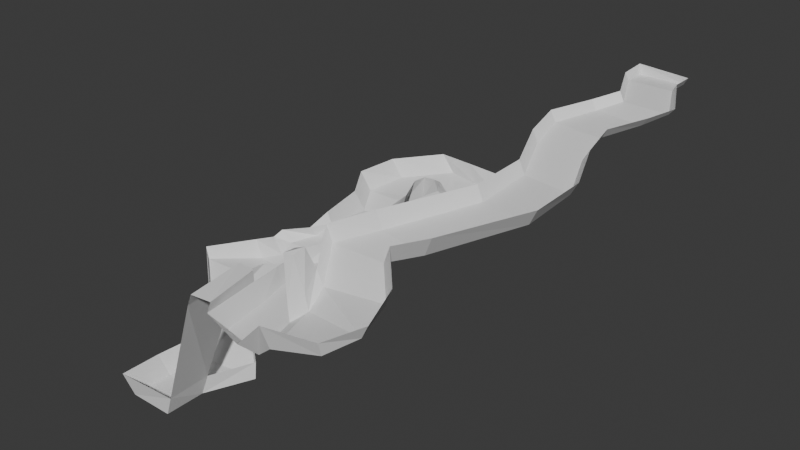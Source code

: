 # Source: level1.blend  (saved by Blender 4.0.36; exported with 4.5.12 LTS)
import bpy
from mathutils import Matrix  # noqa: F401  (used for matrix-valued properties, if any)

bpy.ops.wm.read_factory_settings(use_empty=True)
scene = bpy.context.scene
scene.name = 'Scene'

# ---- collections
col_collection = bpy.data.collections.new('Collection'); scene.collection.children.link(col_collection)

# ---- materials (node trees are filled in below, after node groups)
mat_ground = bpy.data.materials.new('ground')
mat_ground.alpha_threshold = 0.0
mat_ground.use_backface_culling = True
mat_ground.use_transparent_shadow = False
mat_ground.roughness = 0.5
mat_ground.line_color = (0.0, 0.0, 0.0, 1.0)

# ---- material node trees
mat_ground.use_nodes = True; mat_ground.node_tree.nodes.clear()
_N = mat_ground.node_tree.nodes; _L = mat_ground.node_tree.links
n0 = _N.new('ShaderNodeOutputMaterial'); n0.name = 'Material Output'; n0.location = (300, 300)
n1 = _N.new('ShaderNodeBsdfPrincipled'); n1.name = 'Principled BSDF'; n1.location = (10, 300)
n1.inputs[3].default_value = 1.45
_L.new(n1.outputs[0], n0.inputs[0])
n0.is_active_output = True

# ---- world
world_world = bpy.data.worlds.new('World'); scene.world = world_world
world_world.use_nodes = True; world_world.node_tree.nodes.clear()
_N = world_world.node_tree.nodes; _L = world_world.node_tree.links
n0 = _N.new('ShaderNodeOutputWorld'); n0.name = 'World Output'; n0.location = (300, 300)
n1 = _N.new('ShaderNodeBackground'); n1.name = 'Background'; n1.location = (10, 300)
n1.inputs[0].default_value = (0.05088, 0.05088, 0.05088, 1.0)
_L.new(n1.outputs[0], n0.inputs[0])
n0.is_active_output = True
world_world.color = (0.05088, 0.05088, 0.05088)
world_world.use_sun_shadow = False
world_world.sun_shadow_jitter_overblur = 0.0

# ---- meshes
me_track = bpy.data.meshes.new('track')
me_track.from_pydata([(96.5, 60.12, 70.75), (119.9, 201.9, 100.0), (94.38, 8.812, 54.0), (0.0, 0.0, 0.0), (119.9, 191.9, 100.0), (19.65, 0.0, 0.0), (0.0, 17.45, 0.0), (99.5, 23.0, 56.0), (19.65, 17.45, 0.0), (74.0, 5.0, 50.0), (99.94, 201.9, 100.0), (99.94, 191.9, 100.0), (65.0, 33.0, 48.0), (72.5, 65.12, 70.75), (40.83, 33.67, 42.67), (44.83, 11.67, 42.67), (65.18, 7.816, 42.5), (59.0, 29.0, 43.0), (94.0, 42.0, 58.0), (64.0, 42.0, 54.0), (94.88, 7.062, 60.0), (72.38, 2.312, 60.0), (101.5, 57.62, 80.25), (102.5, 23.0, 62.0), (99.0, 39.5, 67.5), (98.75, 202.6, 104.3), (98.0, 192.0, 103.0), (121.8, 201.6, 103.3), (121.8, 191.6, 103.3), (34.33, 62.67, 43.67), (52.5, 58.0, 44.0), (37.45, 32.52, 50.62), (41.91, 5.608, 51.32), (31.0, 31.0, 53.0), (36.36, 1.728, 54.0), (39.95, 30.21, 57.48), (63.17, 0.0748, 49.92), (43.96, 5.782, 56.57), (33.14, 29.75, 58.29), (38.41, 1.901, 59.25), (63.75, 32.75, 54.75), (58.62, 28.75, 50.5), (21.35, 19.48, 7.95), (60.5, 42.5, 60.0), (69.5, 65.12, 78.25), (51.0, 59.0, 50.0), (22.16, 0.2592, 8.1), (-4.0, -1.725, 9.0), (-4.0, 15.72, 9.0), (2.9, 33.13, 1.309), (31.3, 35.19, 2.572), (30.9, 36.27, 9.809), (-1.1, 31.41, 10.31), (-2.35, 84.95, 26.06), (16.0, 77.0, 25.0), (19.3, 76.04, 32.12), (-6.0, 84.14, 34.0), (0.4911, 88.12, 31.57), (17.4, 89.02, 31.35), (19.58, 86.02, 37.35), (-4.491, 87.88, 36.43), (6.683, 97.54, 33.48), (26.34, 97.54, 33.48), (25.49, 93.96, 39.02), (5.491, 94.96, 38.02), (11.5, 102.2, 39.06), (31.15, 102.2, 39.06), (32.18, 101.3, 45.94), (9.175, 102.3, 43.94), (11.32, 123.9, 37.11), (30.98, 123.9, 37.11), (34.58, 125.0, 51.35), (7.323, 122.2, 46.11), (5.323, 134.9, 41.11), (24.98, 134.9, 41.11), (29.58, 137.0, 52.35), (1.323, 133.2, 50.11), (30.22, 164.1, 47.07), (38.07, 145.2, 42.03), (36.58, 142.0, 53.35), (22.93, 166.0, 53.63), (61.23, 156.7, 46.97), (51.58, 141.0, 43.35), (43.58, 136.0, 54.35), (60.58, 162.0, 54.35), (63.22, 94.74, 54.36), (46.01, 103.0, 49.73), (44.0, 104.0, 56.0), (67.64, 98.88, 62.31), (60.0, 69.0, 47.0), (43.0, 77.0, 44.0), (38.0, 77.0, 51.0), (61.0, 69.0, 52.0), (56.08, 42.05, 43.45), (33.0, 64.0, 50.0), (37.91, 46.72, 43.12), (55.19, 42.36, 50.28), (35.45, 46.69, 50.34), (84.0, 52.5, 66.5), (57.0, 55.0, 64.5), (89.0, 50.0, 76.0), (53.75, 55.25, 71.25), (60.68, 30.87, 70.65), (57.41, 29.26, 71.15), (61.39, 36.1, 72.06), (56.52, 35.77, 70.14), (64.58, 135.0, 49.35), (65.58, 140.0, 58.35), (46.12, 132.2, 54.24), (51.03, 133.8, 44.45), (10.71, 150.7, 43.56), (5.064, 150.8, 51.34), (31.35, 141.8, 52.99), (29.8, 142.3, 41.71), (45.65, 160.4, 47.25), (39.81, 163.4, 54.54), (39.83, 142.0, 53.1), (45.33, 146.0, 41.6), (-24.91, 62.28, 25.67), (-27.09, 63.72, 30.33), (1.075, 61.03, 29.8), (-1.075, 60.97, 22.2), (-11.0, 81.0, 23.0), (4.575, 68.02, 31.35), (-14.85, 81.94, 30.67), (5.101, 67.41, 22.92), (-4.049, 44.4, 22.93), (10.59, 53.19, 17.64), (-3.861, 45.03, 18.23), (9.32, 53.39, 25.19), (127.7, 174.9, 96.88), (106.9, 175.9, 96.88), (130.2, 174.7, 99.82), (104.6, 176.6, 100.8), (99.24, 167.8, 93.51), (96.65, 168.3, 97.66), (121.2, 165.4, 93.51), (124.5, 164.5, 97.71), (94.91, 96.58, 77.4), (92.03, 96.73, 83.89), (118.3, 92.36, 77.4), (122.8, 90.32, 85.31), (113.0, 135.7, 86.31), (116.8, 134.3, 91.99), (90.47, 138.8, 86.31), (87.77, 139.2, 91.39), (97.22, 120.2, 80.9), (94.44, 120.4, 86.62), (120.1, 116.5, 80.9), (124.2, 114.9, 87.58), (111.9, 149.8, 90.61), (115.4, 148.6, 95.55), (89.66, 152.6, 90.61), (87.02, 153.0, 95.23)], [], [(12, 9, 2, 7), (10, 11, 4, 1), (6, 3, 5, 8), (19, 12, 7, 18), (17, 16, 9, 12), (138, 13, 0, 140), (31, 32, 15, 14), (14, 15, 16, 17), (99, 19, 18, 98), (2, 9, 21, 20), (7, 2, 20, 23), (98, 18, 24, 100), (7, 23, 24, 18), (11, 10, 25, 26), (1, 4, 28, 27), (1, 27, 25, 10), (140, 0, 22, 141), (95, 93, 30, 29), (32, 31, 35, 37), (42, 46, 34, 33), (16, 15, 32, 36), (16, 36, 21, 9), (38, 39, 37, 35), (33, 34, 39, 38), (17, 12, 40, 41), (12, 19, 43, 40), (131, 11, 26, 133), (99, 101, 43, 19), (93, 17, 41, 96), (8, 5, 46, 42), (3, 6, 48, 47), (3, 47, 46, 5), (48, 6, 49, 52), (8, 42, 51, 50), (6, 8, 50, 49), (124, 122, 53, 56), (125, 123, 55, 54), (122, 125, 54, 53), (56, 53, 57, 60), (54, 55, 59, 58), (53, 54, 58, 57), (60, 57, 61, 64), (58, 59, 63, 62), (57, 58, 62, 61), (64, 61, 65, 68), (62, 63, 67, 66), (61, 62, 66, 65), (68, 65, 69, 72), (66, 67, 71, 70), (65, 66, 70, 69), (72, 69, 73, 76), (70, 71, 75, 74), (69, 70, 74, 73), (111, 110, 77, 80), (113, 112, 79, 78), (110, 113, 78, 77), (115, 114, 81, 84), (117, 116, 83, 82), (114, 117, 82, 81), (107, 106, 85, 88), (109, 108, 87, 86), (106, 109, 86, 85), (88, 85, 89, 92), (86, 87, 91, 90), (85, 86, 90, 89), (95, 29, 94, 97), (91, 94, 29, 90), (45, 92, 89, 30), (30, 89, 90, 29), (14, 95, 97, 31), (30, 93, 96, 45), (14, 17, 93, 95), (41, 40, 102, 103), (13, 44, 101, 99), (0, 98, 100, 22), (13, 99, 98, 0), (45, 96, 43, 101), (103, 102, 104, 105), (43, 96, 105, 104), (40, 43, 104, 102), (96, 41, 103, 105), (81, 82, 109, 106), (82, 83, 108, 109), (84, 81, 106, 107), (73, 74, 113, 110), (74, 75, 112, 113), (76, 73, 110, 111), (77, 78, 117, 114), (78, 79, 116, 117), (80, 77, 114, 115), (128, 127, 121, 118), (127, 129, 120, 121), (126, 128, 118, 119), (118, 121, 125, 122), (121, 120, 123, 125), (119, 118, 122, 124), (52, 49, 128, 126), (50, 51, 129, 127), (49, 50, 127, 128), (134, 131, 133, 135), (4, 130, 132, 28), (11, 131, 130, 4), (152, 134, 135, 153), (130, 136, 137, 132), (131, 134, 136, 130), (13, 138, 139, 44), (148, 140, 141, 149), (146, 138, 140, 148), (152, 144, 142, 150), (150, 142, 143, 151), (146, 144, 145, 147), (138, 146, 147, 139), (144, 146, 148, 142), (142, 148, 149, 143), (136, 150, 151, 137), (134, 152, 150, 136), (144, 152, 153, 145)])
_uv = me_track.uv_layers.new(name='UVMap')
_uv.uv.foreach_set('vector', [0.332, 0.7064, 0.332, 0.75, 0.375, 0.75, 0.375, 0.7064, 0.332, 0.5, 0.332, 0.5569, 0.375, 0.5569, 0.375, 0.5, 0.125, 0.7064, 0.125, 0.75, 0.1741, 0.75, 0.1741, 0.7064, 0.332, 0.6877, 0.332, 0.7064, 0.375, 0.7064, 0.375, 0.6877, 0.3084, 0.7064, 0.3084, 0.75, 0.332, 0.75, 0.332, 0.7064, 0.332, 0.62, 0.332, 0.6316, 0.375, 0.6316, 0.375, 0.62, 0.2373, 0.7064, 0.2373, 0.75, 0.2531, 0.75, 0.2531, 0.7064, 0.2531, 0.7064, 0.2531, 0.75, 0.3084, 0.75, 0.3084, 0.7064, 0.332, 0.6597, 0.332, 0.6877, 0.375, 0.6877, 0.375, 0.6597, 0.375, 0.75, 0.332, 0.75, 0.332, 0.75, 0.375, 0.75, 0.375, 0.7064, 0.375, 0.75, 0.375, 0.75, 0.375, 0.7064, 0.375, 0.6597, 0.375, 0.6877, 0.375, 0.6877, 0.375, 0.6597, 0.375, 0.7064, 0.375, 0.7064, 0.375, 0.6877, 0.375, 0.6877, 0.332, 0.5569, 0.332, 0.5, 0.332, 0.5, 0.332, 0.5569, 0.375, 0.5, 0.375, 0.5569, 0.375, 0.5569, 0.375, 0.5, 0.375, 0.5, 0.375, 0.5, 0.332, 0.5, 0.332, 0.5, 0.375, 0.62, 0.375, 0.6316, 0.375, 0.6316, 0.375, 0.62, 0.2531, 0.7064, 0.3084, 0.7064, 0.3084, 0.7064, 0.2531, 0.7064, 0.2373, 0.75, 0.2373, 0.7064, 0.2373, 0.7064, 0.2373, 0.75, 0.1822, 0.7064, 0.1822, 0.75, 0.2278, 0.75, 0.2278, 0.7064, 0.3084, 0.75, 0.2531, 0.75, 0.2531, 0.75, 0.3084, 0.75, 0.3084, 0.75, 0.3084, 0.75, 0.332, 0.75, 0.332, 0.75, 0.2278, 0.7064, 0.2278, 0.75, 0.2373, 0.75, 0.2373, 0.7064, 0.2278, 0.7064, 0.2278, 0.75, 0.2278, 0.75, 0.2278, 0.7064, 0.3084, 0.7064, 0.332, 0.7064, 0.332, 0.7064, 0.3084, 0.7064, 0.332, 0.7064, 0.332, 0.6877, 0.332, 0.6877, 0.332, 0.7064, 0.332, 0.5718, 0.332, 0.5569, 0.332, 0.5569, 0.332, 0.5718, 0.332, 0.6597, 0.332, 0.6597, 0.332, 0.6877, 0.332, 0.6877, 0.3084, 0.7064, 0.3084, 0.7064, 0.3084, 0.7064, 0.3084, 0.7064, 0.1741, 0.7064, 0.1741, 0.75, 0.1822, 0.75, 0.1822, 0.7064, 0.125, 0.75, 0.125, 0.7064, 0.125, 0.7064, 0.125, 0.75, 0.125, 0.75, 0.125, 0.75, 0.1822, 0.75, 0.1741, 0.75, 0.125, 0.7064, 0.125, 0.7064, 0.125, 0.7064, 0.125, 0.7064, 0.1741, 0.7064, 0.1822, 0.7064, 0.1822, 0.7064, 0.1741, 0.7064, 0.125, 0.7064, 0.1741, 0.7064, 0.1741, 0.7064, 0.125, 0.7064, 0.125, 0.7064, 0.125, 0.7064, 0.125, 0.7064, 0.125, 0.7064, 0.1741, 0.7064, 0.1822, 0.7064, 0.1822, 0.7064, 0.1741, 0.7064, 0.125, 0.7064, 0.1741, 0.7064, 0.1741, 0.7064, 0.125, 0.7064, 0.125, 0.7064, 0.125, 0.7064, 0.125, 0.7064, 0.125, 0.7064, 0.1741, 0.7064, 0.1822, 0.7064, 0.1822, 0.7064, 0.1741, 0.7064, 0.125, 0.7064, 0.1741, 0.7064, 0.1741, 0.7064, 0.125, 0.7064, 0.125, 0.7064, 0.125, 0.7064, 0.125, 0.7064, 0.125, 0.7064, 0.1741, 0.7064, 0.1822, 0.7064, 0.1822, 0.7064, 0.1741, 0.7064, 0.125, 0.7064, 0.1741, 0.7064, 0.1741, 0.7064, 0.125, 0.7064, 0.125, 0.7064, 0.125, 0.7064, 0.125, 0.7064, 0.125, 0.7064, 0.1741, 0.7064, 0.1822, 0.7064, 0.1822, 0.7064, 0.1741, 0.7064, 0.125, 0.7064, 0.1741, 0.7064, 0.1741, 0.7064, 0.125, 0.7064, 0.125, 0.7064, 0.125, 0.7064, 0.125, 0.7064, 0.125, 0.7064, 0.1741, 0.7064, 0.1822, 0.7064, 0.1822, 0.7064, 0.1741, 0.7064, 0.125, 0.7064, 0.1741, 0.7064, 0.1741, 0.7064, 0.125, 0.7064, 0.125, 0.7064, 0.125, 0.7064, 0.125, 0.7064, 0.125, 0.7064, 0.1741, 0.7064, 0.1822, 0.7064, 0.1822, 0.7064, 0.1741, 0.7064, 0.125, 0.7064, 0.1741, 0.7064, 0.1741, 0.7064, 0.125, 0.7064, 0.125, 0.7064, 0.125, 0.7064, 0.125, 0.7064, 0.125, 0.7064, 0.1741, 0.7064, 0.1822, 0.7064, 0.1822, 0.7064, 0.1741, 0.7064, 0.125, 0.7064, 0.1741, 0.7064, 0.1741, 0.7064, 0.125, 0.7064, 0.125, 0.7064, 0.125, 0.7064, 0.125, 0.7064, 0.125, 0.7064, 0.1741, 0.7064, 0.1822, 0.7064, 0.1822, 0.7064, 0.1741, 0.7064, 0.125, 0.7064, 0.1741, 0.7064, 0.1741, 0.7064, 0.125, 0.7064, 0.125, 0.7064, 0.125, 0.7064, 0.125, 0.7064, 0.125, 0.7064, 0.1741, 0.7064, 0.1822, 0.7064, 0.1822, 0.7064, 0.1741, 0.7064, 0.125, 0.7064, 0.1741, 0.7064, 0.1741, 0.7064, 0.125, 0.7064, 0.125, 0.7064, 0.125, 0.7064, 0.125, 0.7064, 0.125, 0.7064, 0.1741, 0.7064, 0.1822, 0.7064, 0.1822, 0.7064, 0.1741, 0.7064, 0.125, 0.7064, 0.1741, 0.7064, 0.1741, 0.7064, 0.125, 0.7064, 0.2531, 0.7064, 0.2531, 0.7064, 0.2531, 0.7064, 0.2531, 0.7064, 0.1822, 0.7064, 0.2531, 0.7064, 0.2531, 0.7064, 0.1741, 0.7064, 0.3084, 0.7064, 0.125, 0.7064, 0.125, 0.7064, 0.3084, 0.7064, 0.3084, 0.7064, 0.125, 0.7064, 0.1741, 0.7064, 0.2531, 0.7064, 0.2531, 0.7064, 0.2531, 0.7064, 0.2531, 0.7064, 0.2531, 0.7064, 0.3084, 0.7064, 0.3084, 0.7064, 0.3084, 0.7064, 0.3084, 0.7064, 0.2531, 0.7064, 0.3084, 0.7064, 0.3084, 0.7064, 0.2531, 0.7064, 0.3084, 0.7064, 0.332, 0.7064, 0.332, 0.7064, 0.3084, 0.7064, 0.332, 0.6316, 0.332, 0.6316, 0.332, 0.6597, 0.332, 0.6597, 0.375, 0.6316, 0.375, 0.6597, 0.375, 0.6597, 0.375, 0.6316, 0.332, 0.6316, 0.332, 0.6597, 0.375, 0.6597, 0.375, 0.6316, 0.3084, 0.7064, 0.3084, 0.7064, 0.332, 0.6877, 0.332, 0.6597, 0.3084, 0.7064, 0.332, 0.7064, 0.332, 0.6877, 0.3084, 0.7064, 0.332, 0.6877, 0.3084, 0.7064, 0.3084, 0.7064, 0.332, 0.6877, 0.332, 0.7064, 0.332, 0.6877, 0.332, 0.6877, 0.332, 0.7064, 0.3084, 0.7064, 0.3084, 0.7064, 0.3084, 0.7064, 0.3084, 0.7064, 0.125, 0.7064, 0.1741, 0.7064, 0.1741, 0.7064, 0.125, 0.7064, 0.1741, 0.7064, 0.1822, 0.7064, 0.1822, 0.7064, 0.1741, 0.7064, 0.125, 0.7064, 0.125, 0.7064, 0.125, 0.7064, 0.125, 0.7064, 0.125, 0.7064, 0.1741, 0.7064, 0.1741, 0.7064, 0.125, 0.7064, 0.1741, 0.7064, 0.1822, 0.7064, 0.1822, 0.7064, 0.1741, 0.7064, 0.125, 0.7064, 0.125, 0.7064, 0.125, 0.7064, 0.125, 0.7064, 0.125, 0.7064, 0.1741, 0.7064, 0.1741, 0.7064, 0.125, 0.7064, 0.1741, 0.7064, 0.1822, 0.7064, 0.1822, 0.7064, 0.1741, 0.7064, 0.125, 0.7064, 0.125, 0.7064, 0.125, 0.7064, 0.125, 0.7064, 0.125, 0.7064, 0.175, 0.7064, 0.1741, 0.7064, 0.125, 0.7064, 0.175, 0.7064, 0.1834, 0.7064, 0.1822, 0.7064, 0.1741, 0.7064, 0.125, 0.7064, 0.125, 0.7064, 0.125, 0.7064, 0.125, 0.7064, 0.125, 0.7064, 0.1741, 0.7064, 0.1741, 0.7064, 0.125, 0.7064, 0.1741, 0.7064, 0.1822, 0.7064, 0.1822, 0.7064, 0.1741, 0.7064, 0.125, 0.7064, 0.125, 0.7064, 0.125, 0.7064, 0.125, 0.7064, 0.125, 0.7064, 0.125, 0.7064, 0.125, 0.7064, 0.125, 0.7064, 0.1741, 0.7064, 0.1822, 0.7064, 0.1834, 0.7064, 0.175, 0.7064, 0.125, 0.7064, 0.1741, 0.7064, 0.175, 0.7064, 0.125, 0.7064, 0.332, 0.5927, 0.332, 0.5718, 0.332, 0.5718, 0.332, 0.5927, 0.375, 0.5569, 0.375, 0.5718, 0.375, 0.5718, 0.375, 0.5569, 0.332, 0.5569, 0.332, 0.5718, 0.375, 0.5718, 0.375, 0.5569, 0.332, 0.5982, 0.332, 0.5927, 0.332, 0.5927, 0.332, 0.5982, 0.375, 0.5718, 0.375, 0.5927, 0.375, 0.5927, 0.375, 0.5718, 0.332, 0.5718, 0.332, 0.5927, 0.375, 0.5927, 0.375, 0.5718, 0.332, 0.6316, 0.332, 0.62, 0.332, 0.62, 0.332, 0.6316, 0.375, 0.611, 0.375, 0.62, 0.375, 0.62, 0.375, 0.611, 0.332, 0.611, 0.332, 0.62, 0.375, 0.62, 0.375, 0.611, 0.332, 0.5982, 0.332, 0.6036, 0.375, 0.6036, 0.375, 0.5982, 0.375, 0.5982, 0.375, 0.6036, 0.375, 0.6036, 0.375, 0.5982, 0.332, 0.611, 0.332, 0.6036, 0.332, 0.6036, 0.332, 0.611, 0.332, 0.62, 0.332, 0.611, 0.332, 0.611, 0.332, 0.62, 0.332, 0.6036, 0.332, 0.611, 0.375, 0.611, 0.375, 0.6036, 0.375, 0.6036, 0.375, 0.611, 0.375, 0.611, 0.375, 0.6036, 0.375, 0.5927, 0.375, 0.5982, 0.375, 0.5982, 0.375, 0.5927, 0.332, 0.5927, 0.332, 0.5982, 0.375, 0.5982, 0.375, 0.5927, 0.332, 0.6036, 0.332, 0.5982, 0.332, 0.5982, 0.332, 0.6036])
me_track.materials.append(mat_ground)
me_track.use_mirror_vertex_groups = False
me_track.update()

# ---- objects
ob_track_col = bpy.data.objects.new('track-col', me_track)
ob_hint_start = bpy.data.objects.new('hint_start', None)
ob_hint_goal = bpy.data.objects.new('hint_goal', None)

# ---- transforms, parenting, visibility, modifiers, constraints
ob_track_col.location = (0.0, 0.0, 0.0)
ob_track_col.lock_rotations_4d = False
ob_track_col.empty_display_type = 'ARROWS'
ob_track_col.lineart.crease_threshold = 0.0
ob_hint_start.location = (110.0, 198.0, 100.0)
ob_hint_start.rotation_euler = (0.0, -0.0, -3.406)
ob_hint_start.empty_display_type = 'ARROWS'
ob_hint_goal.location = (9.0, 5.0, 3.0)
ob_hint_goal.scale = (11.03, 7.0, 5.696)
ob_hint_goal.empty_display_type = 'CUBE'

# ---- collection membership
col_collection.objects.link(ob_track_col)
col_collection.objects.link(ob_hint_start)
col_collection.objects.link(ob_hint_goal)

# ---- scene / render settings (as saved in the file)
scene.frame_start = 1; scene.frame_end = 250; scene.frame_set(1)
scene.render.engine = 'BLENDER_EEVEE_NEXT'
scene.cycles.sampling_pattern = 'TABULATED_SOBOL'
bpy.context.view_layer.update()

# ---- added for rendering (the .blend has no active camera and no usable light): camera, sun
cam_auto = bpy.data.cameras.new('AutoCamera')
cam_auto.lens = 50.0
cam_auto.sensor_width = 36.0
cam_auto.clip_end = 4517.14
ob_auto_camera = bpy.data.objects.new('AutoCamera', cam_auto)
scene.collection.objects.link(ob_auto_camera)
ob_auto_camera.location = (308.958, -208.416, 258.067)
ob_auto_camera.rotation_euler = (1.09748, -7.21219e-08, 0.694738)
scene.camera = ob_auto_camera
light_auto_sun = bpy.data.lights.new('AutoSun', 'SUN')
light_auto_sun.energy = 3.0
light_auto_sun.angle = 0.0523599
ob_auto_sun = bpy.data.objects.new('AutoSun', light_auto_sun)
scene.collection.objects.link(ob_auto_sun)
ob_auto_sun.rotation_euler = (0.872665, 0.174533, 0.523599)
bpy.context.view_layer.update()
